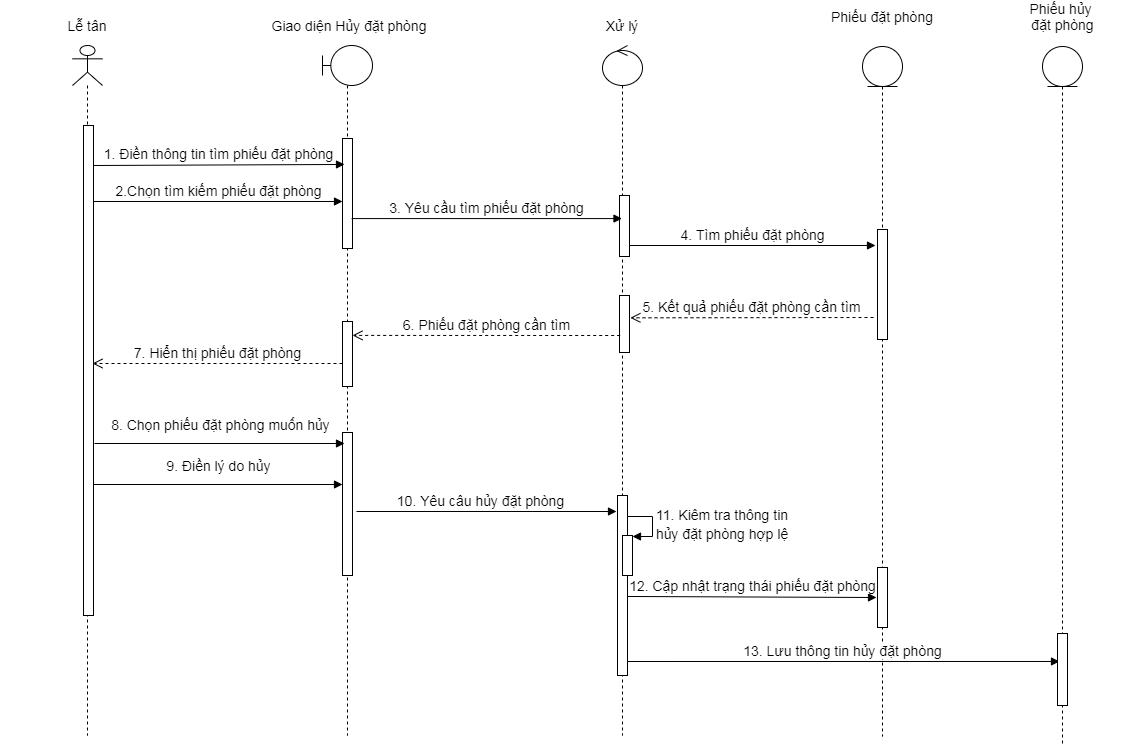

The diagram above was exported from draw.io. Its source (the exported page's mxGraphModel, read from the mxfile embedded in the PNG):
<mxGraphModel dx="1108" dy="482" grid="1" gridSize="10" guides="1" tooltips="1" connect="1" arrows="1" fold="1" page="1" pageScale="1" pageWidth="827" pageHeight="1169" math="0" shadow="0">
  <root>
    <mxCell id="3X_5okh4IID-u_UBKzja-0" />
    <mxCell id="3X_5okh4IID-u_UBKzja-1" parent="3X_5okh4IID-u_UBKzja-0" />
    <mxCell id="3X_5okh4IID-u_UBKzja-2" value="" style="shape=umlLifeline;participant=umlActor;perimeter=lifelinePerimeter;whiteSpace=wrap;html=1;container=1;collapsible=0;recursiveResize=0;verticalAlign=top;spacingTop=36;outlineConnect=0;" parent="3X_5okh4IID-u_UBKzja-1" vertex="1">
      <mxGeometry x="310" y="310" width="30" height="690" as="geometry" />
    </mxCell>
    <mxCell id="3X_5okh4IID-u_UBKzja-4" value="" style="shape=umlLifeline;participant=umlBoundary;perimeter=lifelinePerimeter;whiteSpace=wrap;html=1;container=1;collapsible=0;recursiveResize=0;verticalAlign=top;spacingTop=36;outlineConnect=0;" parent="3X_5okh4IID-u_UBKzja-1" vertex="1">
      <mxGeometry x="560" y="310" width="50" height="690" as="geometry" />
    </mxCell>
    <mxCell id="3X_5okh4IID-u_UBKzja-6" value="" style="html=1;points=[];perimeter=orthogonalPerimeter;" parent="3X_5okh4IID-u_UBKzja-4" vertex="1">
      <mxGeometry x="20" y="93" width="10" height="110" as="geometry" />
    </mxCell>
    <mxCell id="3X_5okh4IID-u_UBKzja-7" value="" style="html=1;points=[];perimeter=orthogonalPerimeter;" parent="3X_5okh4IID-u_UBKzja-4" vertex="1">
      <mxGeometry x="20" y="276" width="10" height="65" as="geometry" />
    </mxCell>
    <mxCell id="3X_5okh4IID-u_UBKzja-8" value="" style="html=1;points=[];perimeter=orthogonalPerimeter;" parent="3X_5okh4IID-u_UBKzja-4" vertex="1">
      <mxGeometry x="20" y="387" width="10" height="143" as="geometry" />
    </mxCell>
    <mxCell id="3X_5okh4IID-u_UBKzja-9" value="" style="shape=umlLifeline;participant=umlEntity;perimeter=lifelinePerimeter;whiteSpace=wrap;html=1;container=1;collapsible=0;recursiveResize=0;verticalAlign=top;spacingTop=36;outlineConnect=0;" parent="3X_5okh4IID-u_UBKzja-1" vertex="1">
      <mxGeometry x="1100" y="311" width="40" height="690" as="geometry" />
    </mxCell>
    <mxCell id="3X_5okh4IID-u_UBKzja-10" value="" style="html=1;points=[];perimeter=orthogonalPerimeter;" parent="3X_5okh4IID-u_UBKzja-9" vertex="1">
      <mxGeometry x="15" y="183" width="10" height="110" as="geometry" />
    </mxCell>
    <mxCell id="3X_5okh4IID-u_UBKzja-11" value="" style="html=1;points=[];perimeter=orthogonalPerimeter;" parent="3X_5okh4IID-u_UBKzja-9" vertex="1">
      <mxGeometry x="15" y="521" width="10" height="60" as="geometry" />
    </mxCell>
    <mxCell id="3X_5okh4IID-u_UBKzja-12" value="" style="shape=umlLifeline;participant=umlControl;perimeter=lifelinePerimeter;whiteSpace=wrap;html=1;container=1;collapsible=0;recursiveResize=0;verticalAlign=top;spacingTop=36;outlineConnect=0;" parent="3X_5okh4IID-u_UBKzja-1" vertex="1">
      <mxGeometry x="840" y="310" width="40" height="690" as="geometry" />
    </mxCell>
    <mxCell id="3X_5okh4IID-u_UBKzja-13" value="" style="html=1;points=[];perimeter=orthogonalPerimeter;" parent="3X_5okh4IID-u_UBKzja-12" vertex="1">
      <mxGeometry x="17" y="150" width="10" height="61" as="geometry" />
    </mxCell>
    <mxCell id="3X_5okh4IID-u_UBKzja-14" value="" style="html=1;points=[];perimeter=orthogonalPerimeter;" parent="3X_5okh4IID-u_UBKzja-12" vertex="1">
      <mxGeometry x="17" y="250" width="10" height="57" as="geometry" />
    </mxCell>
    <mxCell id="bP6z27W20kFzurQZay8W-6" value="&lt;font style=&quot;font-size: 14px&quot;&gt;13. Lưu thông tin hủy đặt phòng&lt;/font&gt;" style="html=1;verticalAlign=bottom;endArrow=block;entryX=0.5;entryY=0.533;entryDx=0;entryDy=0;entryPerimeter=0;" parent="3X_5okh4IID-u_UBKzja-12" edge="1">
      <mxGeometry width="80" relative="1" as="geometry">
        <mxPoint x="23" y="616" as="sourcePoint" />
        <mxPoint x="457" y="615.98" as="targetPoint" />
      </mxGeometry>
    </mxCell>
    <mxCell id="3X_5okh4IID-u_UBKzja-18" value="&lt;span style=&quot;font-size: 14px&quot;&gt;1. Điền thông tin tìm phiếu đặt phòng&lt;/span&gt;" style="html=1;verticalAlign=bottom;endArrow=block;entryX=0.2;entryY=0.236;entryDx=0;entryDy=0;entryPerimeter=0;" parent="3X_5okh4IID-u_UBKzja-1" target="3X_5okh4IID-u_UBKzja-6" edge="1">
      <mxGeometry width="80" relative="1" as="geometry">
        <mxPoint x="330" y="429.9999999999999" as="sourcePoint" />
        <mxPoint x="580" y="430" as="targetPoint" />
      </mxGeometry>
    </mxCell>
    <mxCell id="3X_5okh4IID-u_UBKzja-19" value="&lt;span style=&quot;font-size: 14px&quot;&gt;2.Chọn tìm kiếm phiếu đặt phòng&lt;/span&gt;" style="html=1;verticalAlign=bottom;endArrow=block;" parent="3X_5okh4IID-u_UBKzja-1" edge="1">
      <mxGeometry width="80" relative="1" as="geometry">
        <mxPoint x="331" y="466" as="sourcePoint" />
        <mxPoint x="580" y="466" as="targetPoint" />
      </mxGeometry>
    </mxCell>
    <mxCell id="3X_5okh4IID-u_UBKzja-20" value="&lt;span style=&quot;font-size: 14px&quot;&gt;3. Yêu cầu tìm phiếu đặt phòng&lt;/span&gt;" style="html=1;verticalAlign=bottom;endArrow=block;exitX=0.912;exitY=0.728;exitDx=0;exitDy=0;exitPerimeter=0;" parent="3X_5okh4IID-u_UBKzja-1" source="3X_5okh4IID-u_UBKzja-6" target="3X_5okh4IID-u_UBKzja-12" edge="1">
      <mxGeometry width="80" relative="1" as="geometry">
        <mxPoint x="600" y="494" as="sourcePoint" />
        <mxPoint x="848.5" y="494.4099999999999" as="targetPoint" />
      </mxGeometry>
    </mxCell>
    <mxCell id="3X_5okh4IID-u_UBKzja-21" value="&lt;span style=&quot;font-size: 14px&quot;&gt;5. Kết quả phiếu đặt phòng cần tìm&lt;/span&gt;" style="html=1;verticalAlign=bottom;endArrow=open;dashed=1;endSize=8;entryX=0.988;entryY=0.111;entryDx=0;entryDy=0;entryPerimeter=0;" parent="3X_5okh4IID-u_UBKzja-1" edge="1">
      <mxGeometry relative="1" as="geometry">
        <mxPoint x="1111" y="582" as="sourcePoint" />
        <mxPoint x="867.8799999999999" y="582.327" as="targetPoint" />
      </mxGeometry>
    </mxCell>
    <mxCell id="3X_5okh4IID-u_UBKzja-22" value="&lt;span style=&quot;font-size: 14px&quot;&gt;6. Phiếu đặt phòng cần tìm&lt;/span&gt;" style="html=1;verticalAlign=bottom;endArrow=open;dashed=1;endSize=8;entryX=1;entryY=0.214;entryDx=0;entryDy=0;entryPerimeter=0;" parent="3X_5okh4IID-u_UBKzja-1" target="3X_5okh4IID-u_UBKzja-7" edge="1">
      <mxGeometry relative="1" as="geometry">
        <mxPoint x="857.6799999999998" y="600" as="sourcePoint" />
        <mxPoint x="594.0035294117645" y="600" as="targetPoint" />
      </mxGeometry>
    </mxCell>
    <mxCell id="3X_5okh4IID-u_UBKzja-23" value="&lt;span style=&quot;font-size: 14px&quot;&gt;7. Hiển thị phiếu đặt phòng&lt;/span&gt;" style="html=1;verticalAlign=bottom;endArrow=open;dashed=1;endSize=8;" parent="3X_5okh4IID-u_UBKzja-1" edge="1">
      <mxGeometry relative="1" as="geometry">
        <mxPoint x="580" y="628" as="sourcePoint" />
        <mxPoint x="330" y="628" as="targetPoint" />
      </mxGeometry>
    </mxCell>
    <mxCell id="3X_5okh4IID-u_UBKzja-24" value="&lt;span style=&quot;font-size: 14px&quot;&gt;8. Chọn phiếu đặt phòng muốn hủy&lt;/span&gt;" style="html=1;verticalAlign=bottom;endArrow=block;" parent="3X_5okh4IID-u_UBKzja-1" edge="1">
      <mxGeometry x="0.008" y="8" width="80" relative="1" as="geometry">
        <mxPoint x="332" y="708" as="sourcePoint" />
        <mxPoint x="582" y="708" as="targetPoint" />
        <mxPoint as="offset" />
      </mxGeometry>
    </mxCell>
    <mxCell id="3X_5okh4IID-u_UBKzja-27" value="&lt;span style=&quot;font-size: 14px&quot;&gt;Giao diện Hủy đặt phòng&lt;/span&gt;" style="text;html=1;strokeColor=none;fillColor=none;align=center;verticalAlign=middle;whiteSpace=wrap;rounded=0;" parent="3X_5okh4IID-u_UBKzja-1" vertex="1">
      <mxGeometry x="500" y="280" width="174" height="20" as="geometry" />
    </mxCell>
    <mxCell id="3X_5okh4IID-u_UBKzja-28" value="&lt;font style=&quot;font-size: 14px&quot;&gt;Xử lý&lt;/font&gt;" style="text;html=1;strokeColor=none;fillColor=none;align=center;verticalAlign=middle;whiteSpace=wrap;rounded=0;" parent="3X_5okh4IID-u_UBKzja-1" vertex="1">
      <mxGeometry x="812" y="280" width="96" height="20" as="geometry" />
    </mxCell>
    <mxCell id="3X_5okh4IID-u_UBKzja-29" value="&lt;font style=&quot;font-size: 14px&quot;&gt;Phiếu đặt phòng&lt;/font&gt;" style="text;html=1;strokeColor=none;fillColor=none;align=center;verticalAlign=middle;whiteSpace=wrap;rounded=0;" parent="3X_5okh4IID-u_UBKzja-1" vertex="1">
      <mxGeometry x="1061" y="271" width="118" height="20" as="geometry" />
    </mxCell>
    <mxCell id="3X_5okh4IID-u_UBKzja-30" value="&lt;span style=&quot;font-size: 14px&quot;&gt;4. Tìm phiếu đặt phòng&lt;/span&gt;" style="html=1;verticalAlign=bottom;endArrow=block;" parent="3X_5okh4IID-u_UBKzja-1" edge="1">
      <mxGeometry width="80" relative="1" as="geometry">
        <mxPoint x="867" y="510" as="sourcePoint" />
        <mxPoint x="1113" y="510" as="targetPoint" />
      </mxGeometry>
    </mxCell>
    <mxCell id="3X_5okh4IID-u_UBKzja-31" value="&lt;span style=&quot;font-size: 14px&quot;&gt;10. Yêu câu hủy đặt phòng&lt;/span&gt;" style="html=1;verticalAlign=bottom;endArrow=block;" parent="3X_5okh4IID-u_UBKzja-1" edge="1">
      <mxGeometry x="-0.0462" width="80" relative="1" as="geometry">
        <mxPoint x="593.9999999999998" y="776" as="sourcePoint" />
        <mxPoint x="853.9999999999998" y="776" as="targetPoint" />
        <mxPoint as="offset" />
      </mxGeometry>
    </mxCell>
    <mxCell id="3X_5okh4IID-u_UBKzja-34" value="&lt;span style=&quot;font-size: 14px&quot;&gt;9. Điền lý do hủy&lt;/span&gt;" style="html=1;verticalAlign=bottom;endArrow=block;" parent="3X_5okh4IID-u_UBKzja-1" edge="1">
      <mxGeometry x="0.008" y="8" width="80" relative="1" as="geometry">
        <mxPoint x="330" y="749" as="sourcePoint" />
        <mxPoint x="580" y="749" as="targetPoint" />
        <mxPoint as="offset" />
      </mxGeometry>
    </mxCell>
    <mxCell id="bP6z27W20kFzurQZay8W-0" value="&lt;font style=&quot;font-size: 14px&quot;&gt;12. Cập nhật trạng thái phiếu đặt phòng&lt;/font&gt;" style="html=1;verticalAlign=bottom;endArrow=block;exitX=1.1;exitY=0.707;exitDx=0;exitDy=0;exitPerimeter=0;" parent="3X_5okh4IID-u_UBKzja-1" edge="1">
      <mxGeometry width="80" relative="1" as="geometry">
        <mxPoint x="865" y="860.98" as="sourcePoint" />
        <mxPoint x="1114" y="862" as="targetPoint" />
      </mxGeometry>
    </mxCell>
    <mxCell id="bP6z27W20kFzurQZay8W-1" value="" style="shape=umlLifeline;participant=umlEntity;perimeter=lifelinePerimeter;whiteSpace=wrap;html=1;container=1;collapsible=0;recursiveResize=0;verticalAlign=top;spacingTop=36;outlineConnect=0;" parent="3X_5okh4IID-u_UBKzja-1" vertex="1">
      <mxGeometry x="1280" y="311" width="40" height="700" as="geometry" />
    </mxCell>
    <mxCell id="bP6z27W20kFzurQZay8W-5" value="" style="html=1;points=[];perimeter=orthogonalPerimeter;" parent="bP6z27W20kFzurQZay8W-1" vertex="1">
      <mxGeometry x="15" y="587" width="10" height="72" as="geometry" />
    </mxCell>
    <mxCell id="bP6z27W20kFzurQZay8W-4" value="&lt;font style=&quot;font-size: 14px&quot;&gt;Phiếu hủy &lt;br&gt;đặt phòng&lt;/font&gt;" style="text;html=1;strokeColor=none;fillColor=none;align=center;verticalAlign=middle;whiteSpace=wrap;rounded=0;" parent="3X_5okh4IID-u_UBKzja-1" vertex="1">
      <mxGeometry x="1230.5" y="271" width="139" height="20" as="geometry" />
    </mxCell>
    <mxCell id="3X_5okh4IID-u_UBKzja-15" value="" style="html=1;points=[];perimeter=orthogonalPerimeter;" parent="3X_5okh4IID-u_UBKzja-1" vertex="1">
      <mxGeometry x="855" y="760" width="10" height="180" as="geometry" />
    </mxCell>
    <mxCell id="3X_5okh4IID-u_UBKzja-3" value="" style="html=1;points=[];perimeter=orthogonalPerimeter;" parent="3X_5okh4IID-u_UBKzja-1" vertex="1">
      <mxGeometry x="321" y="390" width="10" height="490" as="geometry" />
    </mxCell>
    <mxCell id="bP6z27W20kFzurQZay8W-7" value="&lt;span style=&quot;font-size: 14px&quot;&gt;Lễ tân&lt;/span&gt;" style="text;html=1;strokeColor=none;fillColor=none;align=center;verticalAlign=middle;whiteSpace=wrap;rounded=0;" parent="3X_5okh4IID-u_UBKzja-1" vertex="1">
      <mxGeometry x="238" y="280" width="174" height="20" as="geometry" />
    </mxCell>
    <mxCell id="ZRWLxmJ12vFgxQv-5fU--0" value="" style="html=1;points=[];perimeter=orthogonalPerimeter;" vertex="1" parent="3X_5okh4IID-u_UBKzja-1">
      <mxGeometry x="860" y="800" width="10" height="40" as="geometry" />
    </mxCell>
    <mxCell id="ZRWLxmJ12vFgxQv-5fU--1" value="&lt;span style=&quot;font-size: 14px&quot;&gt;11. Kiêm tra thông tin&lt;/span&gt;&lt;br style=&quot;font-size: 14px&quot;&gt;&lt;span style=&quot;font-size: 14px&quot;&gt;hủy đặt phòng hợp lệ&lt;/span&gt;" style="edgeStyle=orthogonalEdgeStyle;html=1;align=left;spacingLeft=2;endArrow=block;rounded=0;entryX=1;entryY=0;" edge="1" parent="3X_5okh4IID-u_UBKzja-1">
      <mxGeometry relative="1" as="geometry">
        <mxPoint x="865" y="781" as="sourcePoint" />
        <Array as="points">
          <mxPoint x="890" y="781" />
        </Array>
        <mxPoint x="870" y="801" as="targetPoint" />
      </mxGeometry>
    </mxCell>
  </root>
</mxGraphModel>